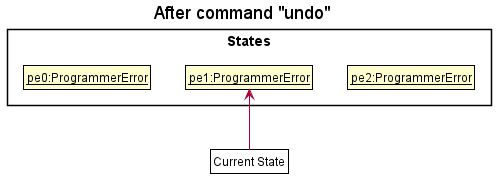

The diagram above was rendered by PlantUML. Its source (embedded in the PNG):
@startuml
!include ../style.puml
skinparam ClassFontColor #000000
skinparam ClassBorderColor #000000

title After command "undo"

package States <<rectangle>> {
    class State1 as "__pe0:ProgrammerError__"
    class State2 as "__pe1:ProgrammerError__"
    class State3 as "__pe2:ProgrammerError__"
}

State1 -[hidden]right-> State2
State2 -[hidden]right-> State3

class Pointer as "Current State" #FFF

Pointer -up-> State2
@enduml